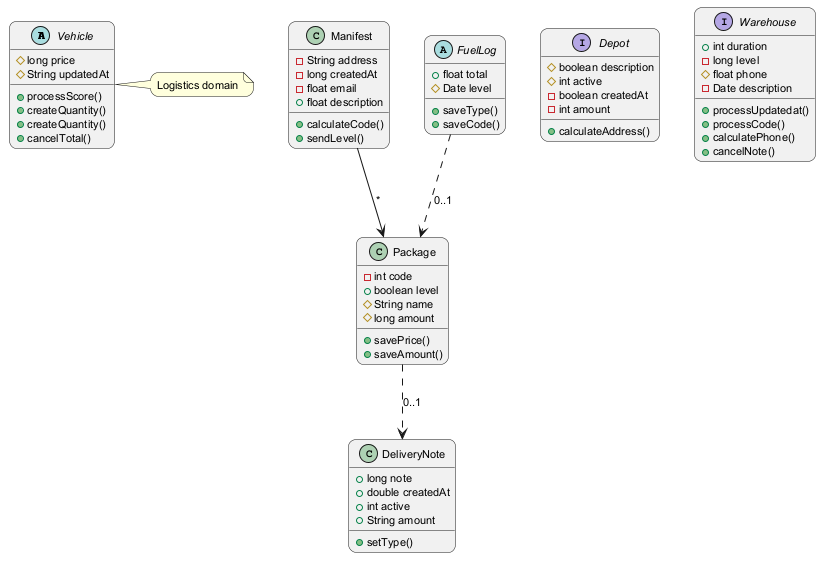

The diagram above was rendered by PlantUML. Its source (embedded in the PNG):
@startuml
skinparam backgroundColor #FFFFFF
skinparam roundCorner 15
skinparam defaultFontSize 11
abstract class Vehicle {
  #long price
  #String updatedAt
  +processScore()
  +createQuantity()
  +createQuantity()
  +cancelTotal()
}
class Manifest {
  -String address
  -long createdAt
  -float email
  +float description
  +calculateCode()
  +sendLevel()
}
interface Depot {
  #boolean description
  #int active
  -boolean createdAt
  -int amount
  +calculateAddress()
}
abstract class FuelLog {
  +float total
  #Date level
  +saveType()
  +saveCode()
}
class Package {
  -int code
  +boolean level
  #String name
  #long amount
  +savePrice()
  +saveAmount()
}
interface Warehouse {
  +int duration
  -long level
  #float phone
  -Date description
  +processUpdatedat()
  +processCode()
  +calculatePhone()
  +cancelNote()
}
class DeliveryNote {
  +long note
  +double createdAt
  +int active
  +String amount
  +setType()
}
Package ..> DeliveryNote : "0..1"
Manifest --> Package : "*"
FuelLog ..> Package : "0..1"
note right of Vehicle : Logistics domain
@enduml